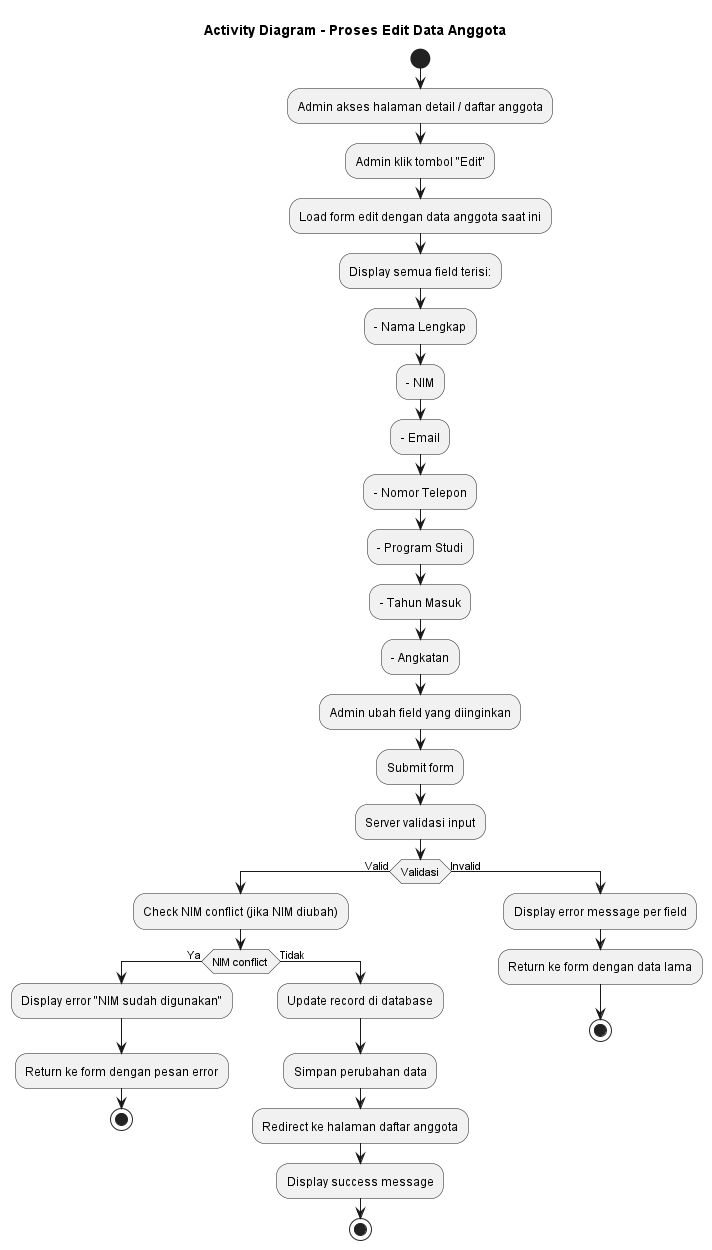

The diagram above was rendered by PlantUML. Its source (embedded in the PNG):
@startuml Edit_Anggota
title Activity Diagram - Proses Edit Data Anggota

start
:Admin akses halaman detail / daftar anggota;
:Admin klik tombol "Edit";
:Load form edit dengan data anggota saat ini;
:Display semua field terisi:;
:- Nama Lengkap;
:- NIM;
:- Email;
:- Nomor Telepon;
:- Program Studi;
:- Tahun Masuk;
:- Angkatan;

:Admin ubah field yang diinginkan;
:Submit form;

:Server validasi input;
if (Validasi) then (Valid)
    :Check NIM conflict (jika NIM diubah);
    if (NIM conflict) then (Ya)
        :Display error "NIM sudah digunakan";
        :Return ke form dengan pesan error;
        stop
    else (Tidak)
        :Update record di database;
        :Simpan perubahan data;
        :Redirect ke halaman daftar anggota;
        :Display success message;
        stop
    endif
else (Invalid)
    :Display error message per field;
    :Return ke form dengan data lama;
    stop
endif

@enduml